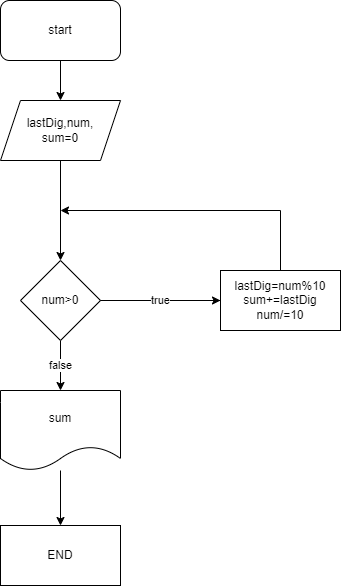

The diagram above was exported from draw.io. Its source (the exported page's mxGraphModel, read from the mxfile embedded in the PNG):
<mxGraphModel dx="1038" dy="489" grid="1" gridSize="10" guides="1" tooltips="1" connect="1" arrows="1" fold="1" page="1" pageScale="1" pageWidth="827" pageHeight="1169" math="0" shadow="0">
  <root>
    <mxCell id="P3SJh2V1WHZ-tMv3eEDZ-0" />
    <mxCell id="P3SJh2V1WHZ-tMv3eEDZ-1" parent="P3SJh2V1WHZ-tMv3eEDZ-0" />
    <mxCell id="P3SJh2V1WHZ-tMv3eEDZ-5" value="" style="edgeStyle=orthogonalEdgeStyle;rounded=0;orthogonalLoop=1;jettySize=auto;html=1;" edge="1" parent="P3SJh2V1WHZ-tMv3eEDZ-1" source="P3SJh2V1WHZ-tMv3eEDZ-2" target="P3SJh2V1WHZ-tMv3eEDZ-4">
      <mxGeometry relative="1" as="geometry" />
    </mxCell>
    <mxCell id="P3SJh2V1WHZ-tMv3eEDZ-2" value="start" style="rounded=1;whiteSpace=wrap;html=1;" vertex="1" parent="P3SJh2V1WHZ-tMv3eEDZ-1">
      <mxGeometry x="340" y="30" width="120" height="60" as="geometry" />
    </mxCell>
    <mxCell id="P3SJh2V1WHZ-tMv3eEDZ-15" style="edgeStyle=orthogonalEdgeStyle;rounded=0;orthogonalLoop=1;jettySize=auto;html=1;" edge="1" parent="P3SJh2V1WHZ-tMv3eEDZ-1" source="P3SJh2V1WHZ-tMv3eEDZ-3">
      <mxGeometry relative="1" as="geometry">
        <mxPoint x="400" y="240" as="targetPoint" />
        <Array as="points">
          <mxPoint x="620" y="240" />
        </Array>
      </mxGeometry>
    </mxCell>
    <mxCell id="P3SJh2V1WHZ-tMv3eEDZ-3" value="lastDig=num%10&lt;br&gt;sum+=lastDig&lt;br&gt;num/=10" style="rounded=0;whiteSpace=wrap;html=1;" vertex="1" parent="P3SJh2V1WHZ-tMv3eEDZ-1">
      <mxGeometry x="560" y="300" width="120" height="60" as="geometry" />
    </mxCell>
    <mxCell id="P3SJh2V1WHZ-tMv3eEDZ-14" value="" style="edgeStyle=orthogonalEdgeStyle;rounded=0;orthogonalLoop=1;jettySize=auto;html=1;" edge="1" parent="P3SJh2V1WHZ-tMv3eEDZ-1" source="P3SJh2V1WHZ-tMv3eEDZ-4" target="P3SJh2V1WHZ-tMv3eEDZ-6">
      <mxGeometry relative="1" as="geometry" />
    </mxCell>
    <mxCell id="P3SJh2V1WHZ-tMv3eEDZ-4" value="lastDig,num,&lt;br&gt;sum=0" style="shape=parallelogram;perimeter=parallelogramPerimeter;whiteSpace=wrap;html=1;fixedSize=1;" vertex="1" parent="P3SJh2V1WHZ-tMv3eEDZ-1">
      <mxGeometry x="340" y="130" width="120" height="60" as="geometry" />
    </mxCell>
    <mxCell id="P3SJh2V1WHZ-tMv3eEDZ-11" value="" style="edgeStyle=orthogonalEdgeStyle;rounded=0;orthogonalLoop=1;jettySize=auto;html=1;" edge="1" parent="P3SJh2V1WHZ-tMv3eEDZ-1" source="P3SJh2V1WHZ-tMv3eEDZ-6" target="P3SJh2V1WHZ-tMv3eEDZ-3">
      <mxGeometry relative="1" as="geometry" />
    </mxCell>
    <mxCell id="P3SJh2V1WHZ-tMv3eEDZ-18" value="false" style="edgeStyle=orthogonalEdgeStyle;rounded=0;orthogonalLoop=1;jettySize=auto;html=1;" edge="1" parent="P3SJh2V1WHZ-tMv3eEDZ-1" source="P3SJh2V1WHZ-tMv3eEDZ-6" target="P3SJh2V1WHZ-tMv3eEDZ-17">
      <mxGeometry relative="1" as="geometry" />
    </mxCell>
    <mxCell id="P3SJh2V1WHZ-tMv3eEDZ-6" value="num&amp;gt;0" style="rhombus;whiteSpace=wrap;html=1;" vertex="1" parent="P3SJh2V1WHZ-tMv3eEDZ-1">
      <mxGeometry x="360" y="290" width="80" height="80" as="geometry" />
    </mxCell>
    <mxCell id="P3SJh2V1WHZ-tMv3eEDZ-13" value="true" style="edgeStyle=orthogonalEdgeStyle;rounded=0;orthogonalLoop=1;jettySize=auto;html=1;endArrow=none;" edge="1" parent="P3SJh2V1WHZ-tMv3eEDZ-1" source="P3SJh2V1WHZ-tMv3eEDZ-3" target="P3SJh2V1WHZ-tMv3eEDZ-6">
      <mxGeometry relative="1" as="geometry">
        <mxPoint x="400" y="230" as="targetPoint" />
        <mxPoint x="560" y="330" as="sourcePoint" />
      </mxGeometry>
    </mxCell>
    <mxCell id="P3SJh2V1WHZ-tMv3eEDZ-16" value="END" style="rounded=0;whiteSpace=wrap;html=1;" vertex="1" parent="P3SJh2V1WHZ-tMv3eEDZ-1">
      <mxGeometry x="340" y="555" width="120" height="60" as="geometry" />
    </mxCell>
    <mxCell id="P3SJh2V1WHZ-tMv3eEDZ-19" value="" style="edgeStyle=orthogonalEdgeStyle;rounded=0;orthogonalLoop=1;jettySize=auto;html=1;" edge="1" parent="P3SJh2V1WHZ-tMv3eEDZ-1" source="P3SJh2V1WHZ-tMv3eEDZ-17" target="P3SJh2V1WHZ-tMv3eEDZ-16">
      <mxGeometry relative="1" as="geometry" />
    </mxCell>
    <mxCell id="P3SJh2V1WHZ-tMv3eEDZ-17" value="sum" style="shape=document;whiteSpace=wrap;html=1;boundedLbl=1;" vertex="1" parent="P3SJh2V1WHZ-tMv3eEDZ-1">
      <mxGeometry x="340" y="420" width="120" height="80" as="geometry" />
    </mxCell>
  </root>
</mxGraphModel>